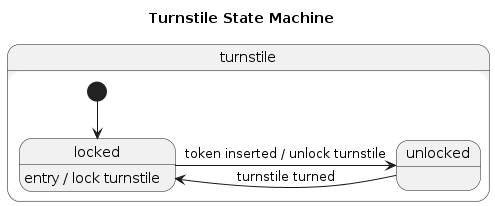

The diagram above was rendered by PlantUML. Its source (embedded in the PNG):
@startuml
title Turnstile State Machine
state turnstile {
    state locked
    state unlocked

    [*] --> locked
    locked : entry / lock turnstile
    locked -> unlocked : token inserted / unlock turnstile
    unlocked -> locked : turnstile turned
}
@enduml